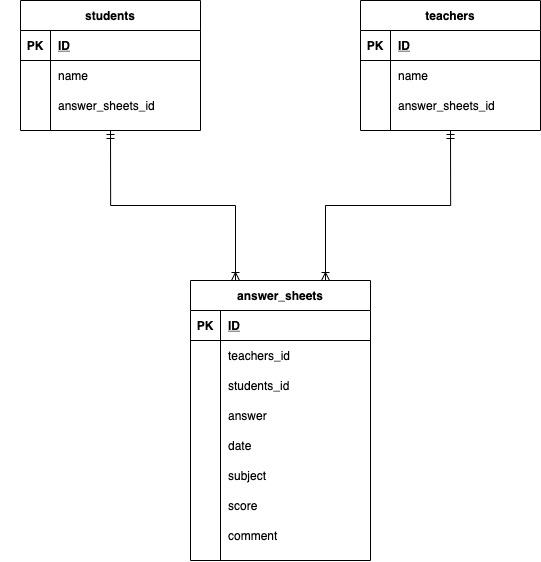

The diagram above was exported from draw.io. Its source (the exported page's mxGraphModel, read from the mxfile embedded in the PNG):
<mxGraphModel dx="889" dy="1131" grid="1" gridSize="10" guides="1" tooltips="1" connect="1" arrows="1" fold="1" page="1" pageScale="1" pageWidth="827" pageHeight="1169" math="0" shadow="0">
  <root>
    <mxCell id="j1umsPLMm7YQrC5OZKTN-0" />
    <mxCell id="j1umsPLMm7YQrC5OZKTN-1" parent="j1umsPLMm7YQrC5OZKTN-0" />
    <mxCell id="j1umsPLMm7YQrC5OZKTN-3" value="students" style="shape=table;startSize=30;container=1;collapsible=1;childLayout=tableLayout;fixedRows=1;rowLines=0;fontStyle=1;align=center;resizeLast=1;" vertex="1" parent="j1umsPLMm7YQrC5OZKTN-1">
      <mxGeometry x="100" y="120" width="180" height="130" as="geometry" />
    </mxCell>
    <mxCell id="j1umsPLMm7YQrC5OZKTN-4" value="" style="shape=partialRectangle;collapsible=0;dropTarget=0;pointerEvents=0;fillColor=none;top=0;left=0;bottom=1;right=0;points=[[0,0.5],[1,0.5]];portConstraint=eastwest;" vertex="1" parent="j1umsPLMm7YQrC5OZKTN-3">
      <mxGeometry y="30" width="180" height="30" as="geometry" />
    </mxCell>
    <mxCell id="j1umsPLMm7YQrC5OZKTN-5" value="PK" style="shape=partialRectangle;connectable=0;fillColor=none;top=0;left=0;bottom=0;right=0;fontStyle=1;overflow=hidden;" vertex="1" parent="j1umsPLMm7YQrC5OZKTN-4">
      <mxGeometry width="30" height="30" as="geometry" />
    </mxCell>
    <mxCell id="j1umsPLMm7YQrC5OZKTN-6" value="ID" style="shape=partialRectangle;connectable=0;fillColor=none;top=0;left=0;bottom=0;right=0;align=left;spacingLeft=6;fontStyle=5;overflow=hidden;" vertex="1" parent="j1umsPLMm7YQrC5OZKTN-4">
      <mxGeometry x="30" width="150" height="30" as="geometry" />
    </mxCell>
    <mxCell id="j1umsPLMm7YQrC5OZKTN-7" value="" style="shape=partialRectangle;collapsible=0;dropTarget=0;pointerEvents=0;fillColor=none;top=0;left=0;bottom=0;right=0;points=[[0,0.5],[1,0.5]];portConstraint=eastwest;" vertex="1" parent="j1umsPLMm7YQrC5OZKTN-3">
      <mxGeometry y="60" width="180" height="30" as="geometry" />
    </mxCell>
    <mxCell id="j1umsPLMm7YQrC5OZKTN-8" value="" style="shape=partialRectangle;connectable=0;fillColor=none;top=0;left=0;bottom=0;right=0;editable=1;overflow=hidden;" vertex="1" parent="j1umsPLMm7YQrC5OZKTN-7">
      <mxGeometry width="30" height="30" as="geometry" />
    </mxCell>
    <mxCell id="j1umsPLMm7YQrC5OZKTN-9" value="name" style="shape=partialRectangle;connectable=0;fillColor=none;top=0;left=0;bottom=0;right=0;align=left;spacingLeft=6;overflow=hidden;" vertex="1" parent="j1umsPLMm7YQrC5OZKTN-7">
      <mxGeometry x="30" width="150" height="30" as="geometry" />
    </mxCell>
    <mxCell id="j1umsPLMm7YQrC5OZKTN-10" value="" style="shape=partialRectangle;collapsible=0;dropTarget=0;pointerEvents=0;fillColor=none;top=0;left=0;bottom=0;right=0;points=[[0,0.5],[1,0.5]];portConstraint=eastwest;" vertex="1" parent="j1umsPLMm7YQrC5OZKTN-3">
      <mxGeometry y="90" width="180" height="30" as="geometry" />
    </mxCell>
    <mxCell id="j1umsPLMm7YQrC5OZKTN-11" value="" style="shape=partialRectangle;connectable=0;fillColor=none;top=0;left=0;bottom=0;right=0;editable=1;overflow=hidden;" vertex="1" parent="j1umsPLMm7YQrC5OZKTN-10">
      <mxGeometry width="30" height="30" as="geometry" />
    </mxCell>
    <mxCell id="j1umsPLMm7YQrC5OZKTN-12" value="answer_sheets_id" style="shape=partialRectangle;connectable=0;fillColor=none;top=0;left=0;bottom=0;right=0;align=left;spacingLeft=6;overflow=hidden;" vertex="1" parent="j1umsPLMm7YQrC5OZKTN-10">
      <mxGeometry x="30" width="150" height="30" as="geometry" />
    </mxCell>
    <mxCell id="j1umsPLMm7YQrC5OZKTN-32" value="" style="shape=partialRectangle;collapsible=0;dropTarget=0;pointerEvents=0;fillColor=none;top=0;left=0;bottom=0;right=0;points=[[0,0.5],[1,0.5]];portConstraint=eastwest;" vertex="1" parent="j1umsPLMm7YQrC5OZKTN-1">
      <mxGeometry x="80" y="600" width="180" height="30" as="geometry" />
    </mxCell>
    <mxCell id="j1umsPLMm7YQrC5OZKTN-33" value="" style="shape=partialRectangle;connectable=0;fillColor=none;top=0;left=0;bottom=0;right=0;editable=1;overflow=hidden;" vertex="1" parent="j1umsPLMm7YQrC5OZKTN-32">
      <mxGeometry width="29.99999999999994" height="30" as="geometry" />
    </mxCell>
    <mxCell id="j1umsPLMm7YQrC5OZKTN-34" value="teachers" style="shape=table;startSize=30;container=1;collapsible=1;childLayout=tableLayout;fixedRows=1;rowLines=0;fontStyle=1;align=center;resizeLast=1;" vertex="1" parent="j1umsPLMm7YQrC5OZKTN-1">
      <mxGeometry x="440" y="120" width="180" height="130" as="geometry" />
    </mxCell>
    <mxCell id="j1umsPLMm7YQrC5OZKTN-35" value="" style="shape=partialRectangle;collapsible=0;dropTarget=0;pointerEvents=0;fillColor=none;top=0;left=0;bottom=1;right=0;points=[[0,0.5],[1,0.5]];portConstraint=eastwest;" vertex="1" parent="j1umsPLMm7YQrC5OZKTN-34">
      <mxGeometry y="30" width="180" height="30" as="geometry" />
    </mxCell>
    <mxCell id="j1umsPLMm7YQrC5OZKTN-36" value="PK" style="shape=partialRectangle;connectable=0;fillColor=none;top=0;left=0;bottom=0;right=0;fontStyle=1;overflow=hidden;" vertex="1" parent="j1umsPLMm7YQrC5OZKTN-35">
      <mxGeometry width="30" height="30" as="geometry" />
    </mxCell>
    <mxCell id="j1umsPLMm7YQrC5OZKTN-37" value="ID" style="shape=partialRectangle;connectable=0;fillColor=none;top=0;left=0;bottom=0;right=0;align=left;spacingLeft=6;fontStyle=5;overflow=hidden;" vertex="1" parent="j1umsPLMm7YQrC5OZKTN-35">
      <mxGeometry x="30" width="150" height="30" as="geometry" />
    </mxCell>
    <mxCell id="j1umsPLMm7YQrC5OZKTN-38" value="" style="shape=partialRectangle;collapsible=0;dropTarget=0;pointerEvents=0;fillColor=none;top=0;left=0;bottom=0;right=0;points=[[0,0.5],[1,0.5]];portConstraint=eastwest;" vertex="1" parent="j1umsPLMm7YQrC5OZKTN-34">
      <mxGeometry y="60" width="180" height="30" as="geometry" />
    </mxCell>
    <mxCell id="j1umsPLMm7YQrC5OZKTN-39" value="" style="shape=partialRectangle;connectable=0;fillColor=none;top=0;left=0;bottom=0;right=0;editable=1;overflow=hidden;" vertex="1" parent="j1umsPLMm7YQrC5OZKTN-38">
      <mxGeometry width="30" height="30" as="geometry" />
    </mxCell>
    <mxCell id="j1umsPLMm7YQrC5OZKTN-40" value="name" style="shape=partialRectangle;connectable=0;fillColor=none;top=0;left=0;bottom=0;right=0;align=left;spacingLeft=6;overflow=hidden;" vertex="1" parent="j1umsPLMm7YQrC5OZKTN-38">
      <mxGeometry x="30" width="150" height="30" as="geometry" />
    </mxCell>
    <mxCell id="j1umsPLMm7YQrC5OZKTN-41" value="" style="shape=partialRectangle;collapsible=0;dropTarget=0;pointerEvents=0;fillColor=none;top=0;left=0;bottom=0;right=0;points=[[0,0.5],[1,0.5]];portConstraint=eastwest;" vertex="1" parent="j1umsPLMm7YQrC5OZKTN-34">
      <mxGeometry y="90" width="180" height="30" as="geometry" />
    </mxCell>
    <mxCell id="j1umsPLMm7YQrC5OZKTN-42" value="" style="shape=partialRectangle;connectable=0;fillColor=none;top=0;left=0;bottom=0;right=0;editable=1;overflow=hidden;" vertex="1" parent="j1umsPLMm7YQrC5OZKTN-41">
      <mxGeometry width="30" height="30" as="geometry" />
    </mxCell>
    <mxCell id="j1umsPLMm7YQrC5OZKTN-43" value="answer_sheets_id" style="shape=partialRectangle;connectable=0;fillColor=none;top=0;left=0;bottom=0;right=0;align=left;spacingLeft=6;overflow=hidden;" vertex="1" parent="j1umsPLMm7YQrC5OZKTN-41">
      <mxGeometry x="30" width="150" height="30" as="geometry" />
    </mxCell>
    <mxCell id="CiMj5Wh1IeTxBP5SXHAO-0" style="edgeStyle=orthogonalEdgeStyle;rounded=0;orthogonalLoop=1;jettySize=auto;html=1;exitX=0.25;exitY=0;exitDx=0;exitDy=0;entryX=0.5;entryY=1;entryDx=0;entryDy=0;endArrow=ERmandOne;endFill=0;startArrow=ERoneToMany;startFill=0;" edge="1" parent="j1umsPLMm7YQrC5OZKTN-1" source="j1umsPLMm7YQrC5OZKTN-49" target="j1umsPLMm7YQrC5OZKTN-3">
      <mxGeometry relative="1" as="geometry" />
    </mxCell>
    <mxCell id="CiMj5Wh1IeTxBP5SXHAO-1" style="edgeStyle=orthogonalEdgeStyle;rounded=0;orthogonalLoop=1;jettySize=auto;html=1;exitX=0.75;exitY=0;exitDx=0;exitDy=0;entryX=0.5;entryY=1;entryDx=0;entryDy=0;startArrow=ERoneToMany;startFill=0;endArrow=ERmandOne;endFill=0;" edge="1" parent="j1umsPLMm7YQrC5OZKTN-1" source="j1umsPLMm7YQrC5OZKTN-49" target="j1umsPLMm7YQrC5OZKTN-34">
      <mxGeometry relative="1" as="geometry" />
    </mxCell>
    <mxCell id="j1umsPLMm7YQrC5OZKTN-49" value="answer_sheets" style="shape=table;startSize=30;container=1;collapsible=1;childLayout=tableLayout;fixedRows=1;rowLines=0;fontStyle=1;align=center;resizeLast=1;" vertex="1" parent="j1umsPLMm7YQrC5OZKTN-1">
      <mxGeometry x="270" y="400" width="180" height="280" as="geometry" />
    </mxCell>
    <mxCell id="j1umsPLMm7YQrC5OZKTN-50" value="" style="shape=partialRectangle;collapsible=0;dropTarget=0;pointerEvents=0;fillColor=none;top=0;left=0;bottom=1;right=0;points=[[0,0.5],[1,0.5]];portConstraint=eastwest;" vertex="1" parent="j1umsPLMm7YQrC5OZKTN-49">
      <mxGeometry y="30" width="180" height="30" as="geometry" />
    </mxCell>
    <mxCell id="j1umsPLMm7YQrC5OZKTN-51" value="PK" style="shape=partialRectangle;connectable=0;fillColor=none;top=0;left=0;bottom=0;right=0;fontStyle=1;overflow=hidden;" vertex="1" parent="j1umsPLMm7YQrC5OZKTN-50">
      <mxGeometry width="30" height="30" as="geometry" />
    </mxCell>
    <mxCell id="j1umsPLMm7YQrC5OZKTN-52" value="ID" style="shape=partialRectangle;connectable=0;fillColor=none;top=0;left=0;bottom=0;right=0;align=left;spacingLeft=6;fontStyle=5;overflow=hidden;" vertex="1" parent="j1umsPLMm7YQrC5OZKTN-50">
      <mxGeometry x="30" width="150" height="30" as="geometry" />
    </mxCell>
    <mxCell id="j1umsPLMm7YQrC5OZKTN-53" value="" style="shape=partialRectangle;collapsible=0;dropTarget=0;pointerEvents=0;fillColor=none;top=0;left=0;bottom=0;right=0;points=[[0,0.5],[1,0.5]];portConstraint=eastwest;" vertex="1" parent="j1umsPLMm7YQrC5OZKTN-49">
      <mxGeometry y="60" width="180" height="30" as="geometry" />
    </mxCell>
    <mxCell id="j1umsPLMm7YQrC5OZKTN-54" value="" style="shape=partialRectangle;connectable=0;fillColor=none;top=0;left=0;bottom=0;right=0;editable=1;overflow=hidden;" vertex="1" parent="j1umsPLMm7YQrC5OZKTN-53">
      <mxGeometry width="30" height="30" as="geometry" />
    </mxCell>
    <mxCell id="j1umsPLMm7YQrC5OZKTN-55" value="teachers_id" style="shape=partialRectangle;connectable=0;fillColor=none;top=0;left=0;bottom=0;right=0;align=left;spacingLeft=6;overflow=hidden;" vertex="1" parent="j1umsPLMm7YQrC5OZKTN-53">
      <mxGeometry x="30" width="150" height="30" as="geometry" />
    </mxCell>
    <mxCell id="j1umsPLMm7YQrC5OZKTN-56" value="" style="shape=partialRectangle;collapsible=0;dropTarget=0;pointerEvents=0;fillColor=none;top=0;left=0;bottom=0;right=0;points=[[0,0.5],[1,0.5]];portConstraint=eastwest;" vertex="1" parent="j1umsPLMm7YQrC5OZKTN-49">
      <mxGeometry y="90" width="180" height="30" as="geometry" />
    </mxCell>
    <mxCell id="j1umsPLMm7YQrC5OZKTN-57" value="" style="shape=partialRectangle;connectable=0;fillColor=none;top=0;left=0;bottom=0;right=0;editable=1;overflow=hidden;" vertex="1" parent="j1umsPLMm7YQrC5OZKTN-56">
      <mxGeometry width="30" height="30" as="geometry" />
    </mxCell>
    <mxCell id="j1umsPLMm7YQrC5OZKTN-58" value="students_id" style="shape=partialRectangle;connectable=0;fillColor=none;top=0;left=0;bottom=0;right=0;align=left;spacingLeft=6;overflow=hidden;" vertex="1" parent="j1umsPLMm7YQrC5OZKTN-56">
      <mxGeometry x="30" width="150" height="30" as="geometry" />
    </mxCell>
    <mxCell id="j1umsPLMm7YQrC5OZKTN-59" value="" style="shape=partialRectangle;collapsible=0;dropTarget=0;pointerEvents=0;fillColor=none;top=0;left=0;bottom=0;right=0;points=[[0,0.5],[1,0.5]];portConstraint=eastwest;" vertex="1" parent="j1umsPLMm7YQrC5OZKTN-49">
      <mxGeometry y="120" width="180" height="30" as="geometry" />
    </mxCell>
    <mxCell id="j1umsPLMm7YQrC5OZKTN-60" value="" style="shape=partialRectangle;connectable=0;fillColor=none;top=0;left=0;bottom=0;right=0;editable=1;overflow=hidden;" vertex="1" parent="j1umsPLMm7YQrC5OZKTN-59">
      <mxGeometry width="30" height="30" as="geometry" />
    </mxCell>
    <mxCell id="j1umsPLMm7YQrC5OZKTN-61" value="answer" style="shape=partialRectangle;connectable=0;fillColor=none;top=0;left=0;bottom=0;right=0;align=left;spacingLeft=6;overflow=hidden;" vertex="1" parent="j1umsPLMm7YQrC5OZKTN-59">
      <mxGeometry x="30" width="150" height="30" as="geometry" />
    </mxCell>
    <mxCell id="j1umsPLMm7YQrC5OZKTN-62" value="" style="shape=partialRectangle;collapsible=0;dropTarget=0;pointerEvents=0;fillColor=none;top=0;left=0;bottom=0;right=0;points=[[0,0.5],[1,0.5]];portConstraint=eastwest;" vertex="1" parent="j1umsPLMm7YQrC5OZKTN-49">
      <mxGeometry y="150" width="180" height="30" as="geometry" />
    </mxCell>
    <mxCell id="j1umsPLMm7YQrC5OZKTN-63" value="" style="shape=partialRectangle;connectable=0;fillColor=none;top=0;left=0;bottom=0;right=0;editable=1;overflow=hidden;" vertex="1" parent="j1umsPLMm7YQrC5OZKTN-62">
      <mxGeometry width="30" height="30" as="geometry" />
    </mxCell>
    <mxCell id="j1umsPLMm7YQrC5OZKTN-64" value="date" style="shape=partialRectangle;connectable=0;fillColor=none;top=0;left=0;bottom=0;right=0;align=left;spacingLeft=6;overflow=hidden;" vertex="1" parent="j1umsPLMm7YQrC5OZKTN-62">
      <mxGeometry x="30" width="150" height="30" as="geometry" />
    </mxCell>
    <mxCell id="j1umsPLMm7YQrC5OZKTN-65" value="" style="shape=partialRectangle;collapsible=0;dropTarget=0;pointerEvents=0;fillColor=none;top=0;left=0;bottom=0;right=0;points=[[0,0.5],[1,0.5]];portConstraint=eastwest;" vertex="1" parent="j1umsPLMm7YQrC5OZKTN-49">
      <mxGeometry y="180" width="180" height="30" as="geometry" />
    </mxCell>
    <mxCell id="j1umsPLMm7YQrC5OZKTN-66" value="" style="shape=partialRectangle;connectable=0;fillColor=none;top=0;left=0;bottom=0;right=0;editable=1;overflow=hidden;" vertex="1" parent="j1umsPLMm7YQrC5OZKTN-65">
      <mxGeometry width="30" height="30" as="geometry" />
    </mxCell>
    <mxCell id="j1umsPLMm7YQrC5OZKTN-67" value="subject" style="shape=partialRectangle;connectable=0;fillColor=none;top=0;left=0;bottom=0;right=0;align=left;spacingLeft=6;overflow=hidden;" vertex="1" parent="j1umsPLMm7YQrC5OZKTN-65">
      <mxGeometry x="30" width="150" height="30" as="geometry" />
    </mxCell>
    <mxCell id="j1umsPLMm7YQrC5OZKTN-71" value="" style="shape=partialRectangle;collapsible=0;dropTarget=0;pointerEvents=0;fillColor=none;top=0;left=0;bottom=0;right=0;points=[[0,0.5],[1,0.5]];portConstraint=eastwest;" vertex="1" parent="j1umsPLMm7YQrC5OZKTN-49">
      <mxGeometry y="210" width="180" height="30" as="geometry" />
    </mxCell>
    <mxCell id="j1umsPLMm7YQrC5OZKTN-72" value="" style="shape=partialRectangle;connectable=0;fillColor=none;top=0;left=0;bottom=0;right=0;editable=1;overflow=hidden;" vertex="1" parent="j1umsPLMm7YQrC5OZKTN-71">
      <mxGeometry width="30" height="30" as="geometry" />
    </mxCell>
    <mxCell id="j1umsPLMm7YQrC5OZKTN-73" value="score" style="shape=partialRectangle;connectable=0;fillColor=none;top=0;left=0;bottom=0;right=0;align=left;spacingLeft=6;overflow=hidden;" vertex="1" parent="j1umsPLMm7YQrC5OZKTN-71">
      <mxGeometry x="30" width="150" height="30" as="geometry" />
    </mxCell>
    <mxCell id="1mbX0BBvWn6BrOaPJPke-3" value="" style="shape=partialRectangle;collapsible=0;dropTarget=0;pointerEvents=0;fillColor=none;top=0;left=0;bottom=0;right=0;points=[[0,0.5],[1,0.5]];portConstraint=eastwest;" vertex="1" parent="j1umsPLMm7YQrC5OZKTN-49">
      <mxGeometry y="240" width="180" height="30" as="geometry" />
    </mxCell>
    <mxCell id="1mbX0BBvWn6BrOaPJPke-4" value="" style="shape=partialRectangle;connectable=0;fillColor=none;top=0;left=0;bottom=0;right=0;editable=1;overflow=hidden;" vertex="1" parent="1mbX0BBvWn6BrOaPJPke-3">
      <mxGeometry width="30" height="30" as="geometry" />
    </mxCell>
    <mxCell id="1mbX0BBvWn6BrOaPJPke-5" value="comment" style="shape=partialRectangle;connectable=0;fillColor=none;top=0;left=0;bottom=0;right=0;align=left;spacingLeft=6;overflow=hidden;" vertex="1" parent="1mbX0BBvWn6BrOaPJPke-3">
      <mxGeometry x="30" width="150" height="30" as="geometry" />
    </mxCell>
  </root>
</mxGraphModel>